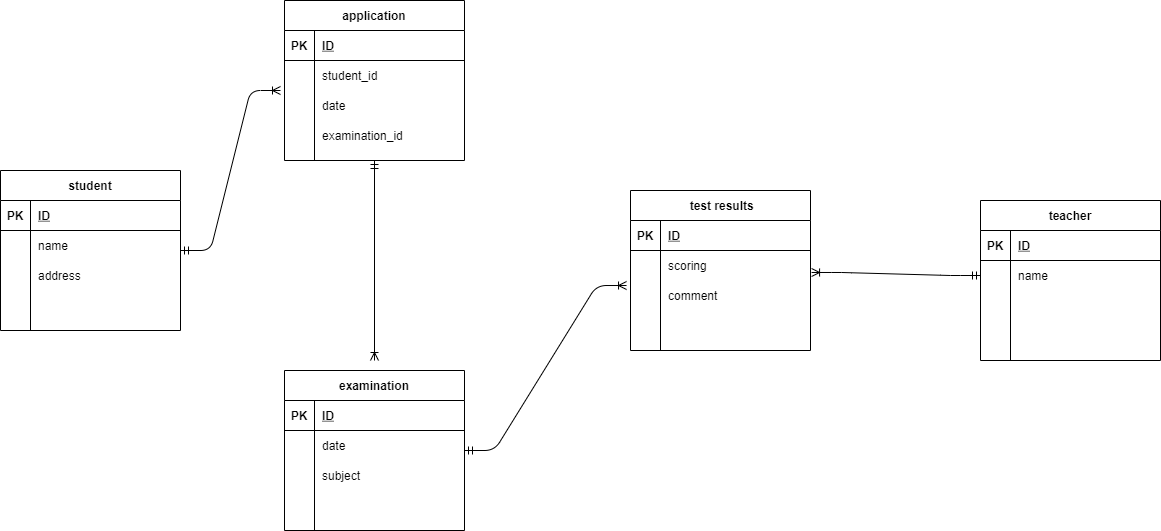

The diagram above was exported from draw.io. Its source (the exported page's mxGraphModel, read from the mxfile embedded in the PNG):
<mxGraphModel dx="676" dy="661" grid="1" gridSize="10" guides="1" tooltips="1" connect="1" arrows="1" fold="1" page="1" pageScale="1" pageWidth="1169" pageHeight="827" math="0" shadow="0">
  <root>
    <mxCell id="0" />
    <mxCell id="1" parent="0" />
    <mxCell id="219" value="student" style="shape=table;startSize=30;container=1;collapsible=1;childLayout=tableLayout;fixedRows=1;rowLines=0;fontStyle=1;align=center;resizeLast=1;" parent="1" vertex="1">
      <mxGeometry x="40" y="200" width="180" height="160" as="geometry" />
    </mxCell>
    <mxCell id="220" value="" style="shape=partialRectangle;collapsible=0;dropTarget=0;pointerEvents=0;fillColor=none;top=0;left=0;bottom=1;right=0;points=[[0,0.5],[1,0.5]];portConstraint=eastwest;" parent="219" vertex="1">
      <mxGeometry y="30" width="180" height="30" as="geometry" />
    </mxCell>
    <mxCell id="221" value="PK" style="shape=partialRectangle;connectable=0;fillColor=none;top=0;left=0;bottom=0;right=0;fontStyle=1;overflow=hidden;" parent="220" vertex="1">
      <mxGeometry width="30" height="30" as="geometry" />
    </mxCell>
    <mxCell id="222" value="ID" style="shape=partialRectangle;connectable=0;fillColor=none;top=0;left=0;bottom=0;right=0;align=left;spacingLeft=6;fontStyle=5;overflow=hidden;" parent="220" vertex="1">
      <mxGeometry x="30" width="150" height="30" as="geometry" />
    </mxCell>
    <mxCell id="223" value="" style="shape=partialRectangle;collapsible=0;dropTarget=0;pointerEvents=0;fillColor=none;top=0;left=0;bottom=0;right=0;points=[[0,0.5],[1,0.5]];portConstraint=eastwest;" parent="219" vertex="1">
      <mxGeometry y="60" width="180" height="30" as="geometry" />
    </mxCell>
    <mxCell id="224" value="" style="shape=partialRectangle;connectable=0;fillColor=none;top=0;left=0;bottom=0;right=0;editable=1;overflow=hidden;" parent="223" vertex="1">
      <mxGeometry width="30" height="30" as="geometry" />
    </mxCell>
    <mxCell id="225" value="name" style="shape=partialRectangle;connectable=0;fillColor=none;top=0;left=0;bottom=0;right=0;align=left;spacingLeft=6;overflow=hidden;" parent="223" vertex="1">
      <mxGeometry x="30" width="150" height="30" as="geometry" />
    </mxCell>
    <mxCell id="226" value="" style="shape=partialRectangle;collapsible=0;dropTarget=0;pointerEvents=0;fillColor=none;top=0;left=0;bottom=0;right=0;points=[[0,0.5],[1,0.5]];portConstraint=eastwest;" parent="219" vertex="1">
      <mxGeometry y="90" width="180" height="30" as="geometry" />
    </mxCell>
    <mxCell id="227" value="" style="shape=partialRectangle;connectable=0;fillColor=none;top=0;left=0;bottom=0;right=0;editable=1;overflow=hidden;" parent="226" vertex="1">
      <mxGeometry width="30" height="30" as="geometry" />
    </mxCell>
    <mxCell id="228" value="address" style="shape=partialRectangle;connectable=0;fillColor=none;top=0;left=0;bottom=0;right=0;align=left;spacingLeft=6;overflow=hidden;" parent="226" vertex="1">
      <mxGeometry x="30" width="150" height="30" as="geometry" />
    </mxCell>
    <mxCell id="229" value="" style="shape=partialRectangle;collapsible=0;dropTarget=0;pointerEvents=0;fillColor=none;top=0;left=0;bottom=0;right=0;points=[[0,0.5],[1,0.5]];portConstraint=eastwest;" parent="219" vertex="1">
      <mxGeometry y="120" width="180" height="30" as="geometry" />
    </mxCell>
    <mxCell id="230" value="" style="shape=partialRectangle;connectable=0;fillColor=none;top=0;left=0;bottom=0;right=0;editable=1;overflow=hidden;" parent="229" vertex="1">
      <mxGeometry width="30" height="30" as="geometry" />
    </mxCell>
    <mxCell id="231" value="" style="shape=partialRectangle;connectable=0;fillColor=none;top=0;left=0;bottom=0;right=0;align=left;spacingLeft=6;overflow=hidden;" parent="229" vertex="1">
      <mxGeometry x="30" width="150" height="30" as="geometry" />
    </mxCell>
    <mxCell id="232" value="application" style="shape=table;startSize=30;container=1;collapsible=1;childLayout=tableLayout;fixedRows=1;rowLines=0;fontStyle=1;align=center;resizeLast=1;" parent="1" vertex="1">
      <mxGeometry x="324" y="30" width="180" height="160" as="geometry" />
    </mxCell>
    <mxCell id="233" value="" style="shape=partialRectangle;collapsible=0;dropTarget=0;pointerEvents=0;fillColor=none;top=0;left=0;bottom=1;right=0;points=[[0,0.5],[1,0.5]];portConstraint=eastwest;" parent="232" vertex="1">
      <mxGeometry y="30" width="180" height="30" as="geometry" />
    </mxCell>
    <mxCell id="234" value="PK" style="shape=partialRectangle;connectable=0;fillColor=none;top=0;left=0;bottom=0;right=0;fontStyle=1;overflow=hidden;" parent="233" vertex="1">
      <mxGeometry width="30" height="30" as="geometry" />
    </mxCell>
    <mxCell id="235" value="ID" style="shape=partialRectangle;connectable=0;fillColor=none;top=0;left=0;bottom=0;right=0;align=left;spacingLeft=6;fontStyle=5;overflow=hidden;" parent="233" vertex="1">
      <mxGeometry x="30" width="150" height="30" as="geometry" />
    </mxCell>
    <mxCell id="236" value="" style="shape=partialRectangle;collapsible=0;dropTarget=0;pointerEvents=0;fillColor=none;top=0;left=0;bottom=0;right=0;points=[[0,0.5],[1,0.5]];portConstraint=eastwest;" parent="232" vertex="1">
      <mxGeometry y="60" width="180" height="30" as="geometry" />
    </mxCell>
    <mxCell id="237" value="" style="shape=partialRectangle;connectable=0;fillColor=none;top=0;left=0;bottom=0;right=0;editable=1;overflow=hidden;" parent="236" vertex="1">
      <mxGeometry width="30" height="30" as="geometry" />
    </mxCell>
    <mxCell id="238" value="student_id" style="shape=partialRectangle;connectable=0;fillColor=none;top=0;left=0;bottom=0;right=0;align=left;spacingLeft=6;overflow=hidden;" parent="236" vertex="1">
      <mxGeometry x="30" width="150" height="30" as="geometry" />
    </mxCell>
    <mxCell id="239" value="" style="shape=partialRectangle;collapsible=0;dropTarget=0;pointerEvents=0;fillColor=none;top=0;left=0;bottom=0;right=0;points=[[0,0.5],[1,0.5]];portConstraint=eastwest;" parent="232" vertex="1">
      <mxGeometry y="90" width="180" height="30" as="geometry" />
    </mxCell>
    <mxCell id="240" value="" style="shape=partialRectangle;connectable=0;fillColor=none;top=0;left=0;bottom=0;right=0;editable=1;overflow=hidden;" parent="239" vertex="1">
      <mxGeometry width="30" height="30" as="geometry" />
    </mxCell>
    <mxCell id="241" value="date" style="shape=partialRectangle;connectable=0;fillColor=none;top=0;left=0;bottom=0;right=0;align=left;spacingLeft=6;overflow=hidden;" parent="239" vertex="1">
      <mxGeometry x="30" width="150" height="30" as="geometry" />
    </mxCell>
    <mxCell id="242" value="" style="shape=partialRectangle;collapsible=0;dropTarget=0;pointerEvents=0;fillColor=none;top=0;left=0;bottom=0;right=0;points=[[0,0.5],[1,0.5]];portConstraint=eastwest;" parent="232" vertex="1">
      <mxGeometry y="120" width="180" height="30" as="geometry" />
    </mxCell>
    <mxCell id="243" value="" style="shape=partialRectangle;connectable=0;fillColor=none;top=0;left=0;bottom=0;right=0;editable=1;overflow=hidden;" parent="242" vertex="1">
      <mxGeometry width="30" height="30" as="geometry" />
    </mxCell>
    <mxCell id="244" value="examination_id" style="shape=partialRectangle;connectable=0;fillColor=none;top=0;left=0;bottom=0;right=0;align=left;spacingLeft=6;overflow=hidden;" parent="242" vertex="1">
      <mxGeometry x="30" width="150" height="30" as="geometry" />
    </mxCell>
    <mxCell id="245" value="examination" style="shape=table;startSize=30;container=1;collapsible=1;childLayout=tableLayout;fixedRows=1;rowLines=0;fontStyle=1;align=center;resizeLast=1;" parent="1" vertex="1">
      <mxGeometry x="324" y="400" width="180" height="160" as="geometry" />
    </mxCell>
    <mxCell id="246" value="" style="shape=partialRectangle;collapsible=0;dropTarget=0;pointerEvents=0;fillColor=none;top=0;left=0;bottom=1;right=0;points=[[0,0.5],[1,0.5]];portConstraint=eastwest;" parent="245" vertex="1">
      <mxGeometry y="30" width="180" height="30" as="geometry" />
    </mxCell>
    <mxCell id="247" value="PK" style="shape=partialRectangle;connectable=0;fillColor=none;top=0;left=0;bottom=0;right=0;fontStyle=1;overflow=hidden;" parent="246" vertex="1">
      <mxGeometry width="30" height="30" as="geometry" />
    </mxCell>
    <mxCell id="248" value="ID" style="shape=partialRectangle;connectable=0;fillColor=none;top=0;left=0;bottom=0;right=0;align=left;spacingLeft=6;fontStyle=5;overflow=hidden;" parent="246" vertex="1">
      <mxGeometry x="30" width="150" height="30" as="geometry" />
    </mxCell>
    <mxCell id="249" value="" style="shape=partialRectangle;collapsible=0;dropTarget=0;pointerEvents=0;fillColor=none;top=0;left=0;bottom=0;right=0;points=[[0,0.5],[1,0.5]];portConstraint=eastwest;" parent="245" vertex="1">
      <mxGeometry y="60" width="180" height="30" as="geometry" />
    </mxCell>
    <mxCell id="250" value="" style="shape=partialRectangle;connectable=0;fillColor=none;top=0;left=0;bottom=0;right=0;editable=1;overflow=hidden;" parent="249" vertex="1">
      <mxGeometry width="30" height="30" as="geometry" />
    </mxCell>
    <mxCell id="251" value="date" style="shape=partialRectangle;connectable=0;fillColor=none;top=0;left=0;bottom=0;right=0;align=left;spacingLeft=6;overflow=hidden;" parent="249" vertex="1">
      <mxGeometry x="30" width="150" height="30" as="geometry" />
    </mxCell>
    <mxCell id="252" value="" style="shape=partialRectangle;collapsible=0;dropTarget=0;pointerEvents=0;fillColor=none;top=0;left=0;bottom=0;right=0;points=[[0,0.5],[1,0.5]];portConstraint=eastwest;" parent="245" vertex="1">
      <mxGeometry y="90" width="180" height="30" as="geometry" />
    </mxCell>
    <mxCell id="253" value="" style="shape=partialRectangle;connectable=0;fillColor=none;top=0;left=0;bottom=0;right=0;editable=1;overflow=hidden;" parent="252" vertex="1">
      <mxGeometry width="30" height="30" as="geometry" />
    </mxCell>
    <mxCell id="254" value="subject" style="shape=partialRectangle;connectable=0;fillColor=none;top=0;left=0;bottom=0;right=0;align=left;spacingLeft=6;overflow=hidden;" parent="252" vertex="1">
      <mxGeometry x="30" width="150" height="30" as="geometry" />
    </mxCell>
    <mxCell id="255" value="" style="shape=partialRectangle;collapsible=0;dropTarget=0;pointerEvents=0;fillColor=none;top=0;left=0;bottom=0;right=0;points=[[0,0.5],[1,0.5]];portConstraint=eastwest;" parent="245" vertex="1">
      <mxGeometry y="120" width="180" height="30" as="geometry" />
    </mxCell>
    <mxCell id="256" value="" style="shape=partialRectangle;connectable=0;fillColor=none;top=0;left=0;bottom=0;right=0;editable=1;overflow=hidden;" parent="255" vertex="1">
      <mxGeometry width="30" height="30" as="geometry" />
    </mxCell>
    <mxCell id="257" value="" style="shape=partialRectangle;connectable=0;fillColor=none;top=0;left=0;bottom=0;right=0;align=left;spacingLeft=6;overflow=hidden;" parent="255" vertex="1">
      <mxGeometry x="30" width="150" height="30" as="geometry" />
    </mxCell>
    <mxCell id="258" value="teacher" style="shape=table;startSize=30;container=1;collapsible=1;childLayout=tableLayout;fixedRows=1;rowLines=0;fontStyle=1;align=center;resizeLast=1;" parent="1" vertex="1">
      <mxGeometry x="1020" y="230" width="180" height="160" as="geometry" />
    </mxCell>
    <mxCell id="259" value="" style="shape=partialRectangle;collapsible=0;dropTarget=0;pointerEvents=0;fillColor=none;top=0;left=0;bottom=1;right=0;points=[[0,0.5],[1,0.5]];portConstraint=eastwest;" parent="258" vertex="1">
      <mxGeometry y="30" width="180" height="30" as="geometry" />
    </mxCell>
    <mxCell id="260" value="PK" style="shape=partialRectangle;connectable=0;fillColor=none;top=0;left=0;bottom=0;right=0;fontStyle=1;overflow=hidden;" parent="259" vertex="1">
      <mxGeometry width="30" height="30" as="geometry" />
    </mxCell>
    <mxCell id="261" value="ID" style="shape=partialRectangle;connectable=0;fillColor=none;top=0;left=0;bottom=0;right=0;align=left;spacingLeft=6;fontStyle=5;overflow=hidden;" parent="259" vertex="1">
      <mxGeometry x="30" width="150" height="30" as="geometry" />
    </mxCell>
    <mxCell id="262" value="" style="shape=partialRectangle;collapsible=0;dropTarget=0;pointerEvents=0;fillColor=none;top=0;left=0;bottom=0;right=0;points=[[0,0.5],[1,0.5]];portConstraint=eastwest;" parent="258" vertex="1">
      <mxGeometry y="60" width="180" height="30" as="geometry" />
    </mxCell>
    <mxCell id="263" value="" style="shape=partialRectangle;connectable=0;fillColor=none;top=0;left=0;bottom=0;right=0;editable=1;overflow=hidden;" parent="262" vertex="1">
      <mxGeometry width="30" height="30" as="geometry" />
    </mxCell>
    <mxCell id="264" value="name" style="shape=partialRectangle;connectable=0;fillColor=none;top=0;left=0;bottom=0;right=0;align=left;spacingLeft=6;overflow=hidden;" parent="262" vertex="1">
      <mxGeometry x="30" width="150" height="30" as="geometry" />
    </mxCell>
    <mxCell id="265" value="" style="shape=partialRectangle;collapsible=0;dropTarget=0;pointerEvents=0;fillColor=none;top=0;left=0;bottom=0;right=0;points=[[0,0.5],[1,0.5]];portConstraint=eastwest;" parent="258" vertex="1">
      <mxGeometry y="90" width="180" height="30" as="geometry" />
    </mxCell>
    <mxCell id="266" value="" style="shape=partialRectangle;connectable=0;fillColor=none;top=0;left=0;bottom=0;right=0;editable=1;overflow=hidden;" parent="265" vertex="1">
      <mxGeometry width="30" height="30" as="geometry" />
    </mxCell>
    <mxCell id="267" value="" style="shape=partialRectangle;connectable=0;fillColor=none;top=0;left=0;bottom=0;right=0;align=left;spacingLeft=6;overflow=hidden;" parent="265" vertex="1">
      <mxGeometry x="30" width="150" height="30" as="geometry" />
    </mxCell>
    <mxCell id="268" value="" style="shape=partialRectangle;collapsible=0;dropTarget=0;pointerEvents=0;fillColor=none;top=0;left=0;bottom=0;right=0;points=[[0,0.5],[1,0.5]];portConstraint=eastwest;" parent="258" vertex="1">
      <mxGeometry y="120" width="180" height="30" as="geometry" />
    </mxCell>
    <mxCell id="269" value="" style="shape=partialRectangle;connectable=0;fillColor=none;top=0;left=0;bottom=0;right=0;editable=1;overflow=hidden;" parent="268" vertex="1">
      <mxGeometry width="30" height="30" as="geometry" />
    </mxCell>
    <mxCell id="270" value="" style="shape=partialRectangle;connectable=0;fillColor=none;top=0;left=0;bottom=0;right=0;align=left;spacingLeft=6;overflow=hidden;" parent="268" vertex="1">
      <mxGeometry x="30" width="150" height="30" as="geometry" />
    </mxCell>
    <mxCell id="275" value="" style="edgeStyle=entityRelationEdgeStyle;fontSize=12;html=1;endArrow=ERoneToMany;startArrow=ERmandOne;startFill=0;" parent="1" edge="1">
      <mxGeometry width="100" height="100" relative="1" as="geometry">
        <mxPoint x="220" y="280" as="sourcePoint" />
        <mxPoint x="320" y="120" as="targetPoint" />
      </mxGeometry>
    </mxCell>
    <mxCell id="295" value=" test results" style="shape=table;startSize=30;container=1;collapsible=1;childLayout=tableLayout;fixedRows=1;rowLines=0;fontStyle=1;align=center;resizeLast=1;" parent="1" vertex="1">
      <mxGeometry x="670" y="220" width="180" height="160" as="geometry" />
    </mxCell>
    <mxCell id="296" value="" style="shape=partialRectangle;collapsible=0;dropTarget=0;pointerEvents=0;fillColor=none;top=0;left=0;bottom=1;right=0;points=[[0,0.5],[1,0.5]];portConstraint=eastwest;" parent="295" vertex="1">
      <mxGeometry y="30" width="180" height="30" as="geometry" />
    </mxCell>
    <mxCell id="297" value="PK" style="shape=partialRectangle;connectable=0;fillColor=none;top=0;left=0;bottom=0;right=0;fontStyle=1;overflow=hidden;" parent="296" vertex="1">
      <mxGeometry width="30" height="30" as="geometry" />
    </mxCell>
    <mxCell id="298" value="ID" style="shape=partialRectangle;connectable=0;fillColor=none;top=0;left=0;bottom=0;right=0;align=left;spacingLeft=6;fontStyle=5;overflow=hidden;" parent="296" vertex="1">
      <mxGeometry x="30" width="150" height="30" as="geometry" />
    </mxCell>
    <mxCell id="299" value="" style="shape=partialRectangle;collapsible=0;dropTarget=0;pointerEvents=0;fillColor=none;top=0;left=0;bottom=0;right=0;points=[[0,0.5],[1,0.5]];portConstraint=eastwest;" parent="295" vertex="1">
      <mxGeometry y="60" width="180" height="30" as="geometry" />
    </mxCell>
    <mxCell id="300" value="" style="shape=partialRectangle;connectable=0;fillColor=none;top=0;left=0;bottom=0;right=0;editable=1;overflow=hidden;" parent="299" vertex="1">
      <mxGeometry width="30" height="30" as="geometry" />
    </mxCell>
    <mxCell id="301" value="scoring" style="shape=partialRectangle;connectable=0;fillColor=none;top=0;left=0;bottom=0;right=0;align=left;spacingLeft=6;overflow=hidden;" parent="299" vertex="1">
      <mxGeometry x="30" width="150" height="30" as="geometry" />
    </mxCell>
    <mxCell id="302" value="" style="shape=partialRectangle;collapsible=0;dropTarget=0;pointerEvents=0;fillColor=none;top=0;left=0;bottom=0;right=0;points=[[0,0.5],[1,0.5]];portConstraint=eastwest;" parent="295" vertex="1">
      <mxGeometry y="90" width="180" height="30" as="geometry" />
    </mxCell>
    <mxCell id="303" value="" style="shape=partialRectangle;connectable=0;fillColor=none;top=0;left=0;bottom=0;right=0;editable=1;overflow=hidden;" parent="302" vertex="1">
      <mxGeometry width="30" height="30" as="geometry" />
    </mxCell>
    <mxCell id="304" value="comment" style="shape=partialRectangle;connectable=0;fillColor=none;top=0;left=0;bottom=0;right=0;align=left;spacingLeft=6;overflow=hidden;" parent="302" vertex="1">
      <mxGeometry x="30" width="150" height="30" as="geometry" />
    </mxCell>
    <mxCell id="305" value="" style="shape=partialRectangle;collapsible=0;dropTarget=0;pointerEvents=0;fillColor=none;top=0;left=0;bottom=0;right=0;points=[[0,0.5],[1,0.5]];portConstraint=eastwest;" parent="295" vertex="1">
      <mxGeometry y="120" width="180" height="30" as="geometry" />
    </mxCell>
    <mxCell id="306" value="" style="shape=partialRectangle;connectable=0;fillColor=none;top=0;left=0;bottom=0;right=0;editable=1;overflow=hidden;" parent="305" vertex="1">
      <mxGeometry width="30" height="30" as="geometry" />
    </mxCell>
    <mxCell id="307" value="" style="shape=partialRectangle;connectable=0;fillColor=none;top=0;left=0;bottom=0;right=0;align=left;spacingLeft=6;overflow=hidden;" parent="305" vertex="1">
      <mxGeometry x="30" width="150" height="30" as="geometry" />
    </mxCell>
    <mxCell id="309" value="" style="edgeStyle=entityRelationEdgeStyle;fontSize=12;html=1;endArrow=ERmandOne;startArrow=ERoneToMany;exitX=1.006;exitY=0.733;exitDx=0;exitDy=0;endFill=0;startFill=0;exitPerimeter=0;entryX=0;entryY=0.5;entryDx=0;entryDy=0;" parent="1" source="299" edge="1" target="262">
      <mxGeometry width="100" height="100" relative="1" as="geometry">
        <mxPoint x="860" y="235" as="sourcePoint" />
        <mxPoint x="1050" y="300" as="targetPoint" />
      </mxGeometry>
    </mxCell>
    <mxCell id="310" value="" style="edgeStyle=entityRelationEdgeStyle;fontSize=12;html=1;endArrow=ERoneToMany;startArrow=ERmandOne;entryX=-0.022;entryY=0.167;entryDx=0;entryDy=0;entryPerimeter=0;startFill=0;endFill=0;" parent="1" target="302" edge="1">
      <mxGeometry width="100" height="100" relative="1" as="geometry">
        <mxPoint x="504" y="480" as="sourcePoint" />
        <mxPoint x="604" y="380" as="targetPoint" />
      </mxGeometry>
    </mxCell>
    <mxCell id="312" value="" style="fontSize=12;html=1;endArrow=ERmandOne;startArrow=ERoneToMany;entryX=0.5;entryY=1;entryDx=0;entryDy=0;endFill=0;startFill=0;" edge="1" parent="1" target="232">
      <mxGeometry width="100" height="100" relative="1" as="geometry">
        <mxPoint x="414" y="390" as="sourcePoint" />
        <mxPoint x="424" y="210" as="targetPoint" />
      </mxGeometry>
    </mxCell>
  </root>
</mxGraphModel>